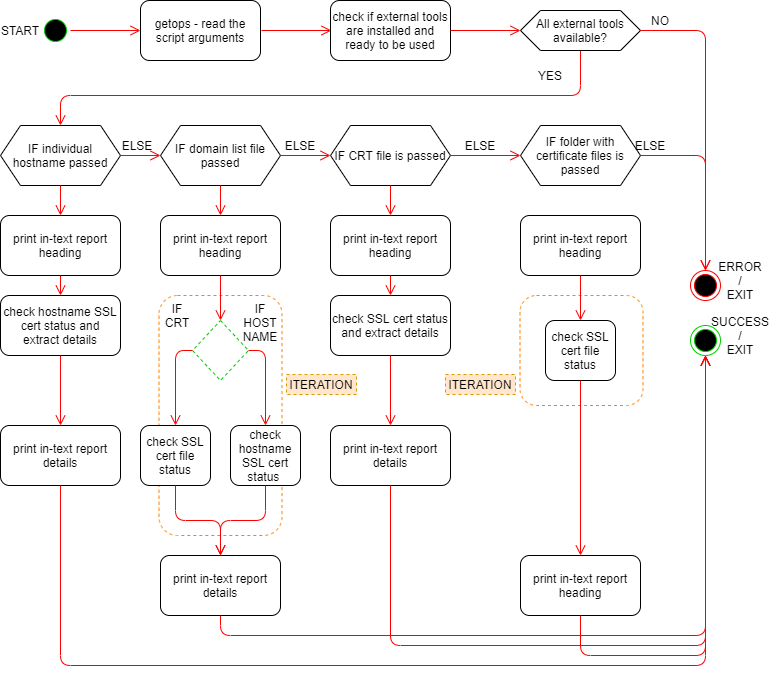

The diagram above was exported from draw.io. Its source (the exported page's mxGraphModel, read from the mxfile embedded in the PNG):
<mxGraphModel dx="1024" dy="616" grid="1" gridSize="10" guides="1" tooltips="1" connect="1" arrows="1" fold="1" page="1" pageScale="1" pageWidth="827" pageHeight="1169" math="0" shadow="0">
  <root>
    <mxCell id="0" />
    <mxCell id="1" parent="0" />
    <mxCell id="Ef4TypKhtIyyF19FnxHV-45" value="" style="rounded=1;whiteSpace=wrap;html=1;dashed=1;strokeColor=#FF8000;" parent="1" vertex="1">
      <mxGeometry x="198.5" y="370" width="123" height="240" as="geometry" />
    </mxCell>
    <mxCell id="Ef4TypKhtIyyF19FnxHV-9" value="" style="ellipse;html=1;shape=startState;fillColor=#000000;strokeColor=#00CC00;" parent="1" vertex="1">
      <mxGeometry x="80" y="90" width="30" height="30" as="geometry" />
    </mxCell>
    <mxCell id="Ef4TypKhtIyyF19FnxHV-10" value="" style="edgeStyle=orthogonalEdgeStyle;html=1;verticalAlign=bottom;endArrow=open;endSize=8;strokeColor=#ff0000;" parent="1" source="Ef4TypKhtIyyF19FnxHV-9" edge="1">
      <mxGeometry relative="1" as="geometry">
        <mxPoint x="180" y="105" as="targetPoint" />
      </mxGeometry>
    </mxCell>
    <mxCell id="Ef4TypKhtIyyF19FnxHV-11" value="getops - read the script arguments" style="rounded=1;whiteSpace=wrap;html=1;" parent="1" vertex="1">
      <mxGeometry x="180" y="75" width="120" height="60" as="geometry" />
    </mxCell>
    <mxCell id="Ef4TypKhtIyyF19FnxHV-12" value="" style="edgeStyle=orthogonalEdgeStyle;html=1;verticalAlign=bottom;endArrow=open;endSize=8;strokeColor=#ff0000;" parent="1" edge="1">
      <mxGeometry relative="1" as="geometry">
        <mxPoint x="371" y="105" as="targetPoint" />
        <mxPoint x="301" y="105" as="sourcePoint" />
      </mxGeometry>
    </mxCell>
    <mxCell id="Ef4TypKhtIyyF19FnxHV-13" value="check if external tools are installed and ready to be used" style="rounded=1;whiteSpace=wrap;html=1;" parent="1" vertex="1">
      <mxGeometry x="370" y="75" width="120" height="60" as="geometry" />
    </mxCell>
    <mxCell id="Ef4TypKhtIyyF19FnxHV-14" value="" style="edgeStyle=orthogonalEdgeStyle;html=1;verticalAlign=bottom;endArrow=open;endSize=8;strokeColor=#ff0000;exitX=0.5;exitY=1;exitDx=0;exitDy=0;entryX=0.5;entryY=0;entryDx=0;entryDy=0;" parent="1" source="Ef4TypKhtIyyF19FnxHV-15" target="Ef4TypKhtIyyF19FnxHV-24" edge="1">
      <mxGeometry relative="1" as="geometry">
        <mxPoint x="90" y="200" as="targetPoint" />
        <mxPoint x="610" y="160" as="sourcePoint" />
        <Array as="points">
          <mxPoint x="620" y="170" />
          <mxPoint x="100" y="170" />
        </Array>
      </mxGeometry>
    </mxCell>
    <mxCell id="Ef4TypKhtIyyF19FnxHV-15" value="All external tools available?" style="shape=hexagon;perimeter=hexagonPerimeter2;whiteSpace=wrap;html=1;fixedSize=1;" parent="1" vertex="1">
      <mxGeometry x="560" y="85" width="120" height="40" as="geometry" />
    </mxCell>
    <mxCell id="Ef4TypKhtIyyF19FnxHV-16" value="" style="edgeStyle=orthogonalEdgeStyle;html=1;verticalAlign=bottom;endArrow=open;endSize=8;strokeColor=#ff0000;entryX=0;entryY=0.5;entryDx=0;entryDy=0;exitX=1;exitY=0.5;exitDx=0;exitDy=0;" parent="1" source="Ef4TypKhtIyyF19FnxHV-13" target="Ef4TypKhtIyyF19FnxHV-15" edge="1">
      <mxGeometry relative="1" as="geometry">
        <mxPoint x="381" y="115" as="targetPoint" />
        <mxPoint x="311" y="115" as="sourcePoint" />
      </mxGeometry>
    </mxCell>
    <mxCell id="Ef4TypKhtIyyF19FnxHV-17" value="" style="ellipse;html=1;shape=endState;fillColor=#000000;strokeColor=#ff0000;" parent="1" vertex="1">
      <mxGeometry x="730" y="345" width="30" height="30" as="geometry" />
    </mxCell>
    <mxCell id="Ef4TypKhtIyyF19FnxHV-18" value="" style="edgeStyle=orthogonalEdgeStyle;html=1;verticalAlign=bottom;endArrow=open;endSize=8;strokeColor=#ff0000;entryX=0.5;entryY=0;entryDx=0;entryDy=0;exitX=1;exitY=0.5;exitDx=0;exitDy=0;" parent="1" source="Ef4TypKhtIyyF19FnxHV-15" target="Ef4TypKhtIyyF19FnxHV-17" edge="1">
      <mxGeometry relative="1" as="geometry">
        <mxPoint x="381" y="115" as="targetPoint" />
        <mxPoint x="311" y="115" as="sourcePoint" />
      </mxGeometry>
    </mxCell>
    <mxCell id="Ef4TypKhtIyyF19FnxHV-20" value="YES" style="text;html=1;strokeColor=none;fillColor=none;align=center;verticalAlign=middle;whiteSpace=wrap;rounded=0;" parent="1" vertex="1">
      <mxGeometry x="570" y="140" width="40" height="20" as="geometry" />
    </mxCell>
    <mxCell id="Ef4TypKhtIyyF19FnxHV-21" value="NO" style="text;html=1;strokeColor=none;fillColor=none;align=center;verticalAlign=middle;whiteSpace=wrap;rounded=0;" parent="1" vertex="1">
      <mxGeometry x="680" y="85" width="40" height="20" as="geometry" />
    </mxCell>
    <mxCell id="Ef4TypKhtIyyF19FnxHV-22" value="ERROR&lt;br&gt;/&lt;br&gt;EXIT" style="text;html=1;strokeColor=none;fillColor=none;align=center;verticalAlign=middle;whiteSpace=wrap;rounded=0;" parent="1" vertex="1">
      <mxGeometry x="760" y="345" width="40" height="20" as="geometry" />
    </mxCell>
    <mxCell id="Ef4TypKhtIyyF19FnxHV-23" value="START" style="text;html=1;strokeColor=none;fillColor=none;align=center;verticalAlign=middle;whiteSpace=wrap;rounded=0;" parent="1" vertex="1">
      <mxGeometry x="40" y="95" width="40" height="20" as="geometry" />
    </mxCell>
    <mxCell id="Ef4TypKhtIyyF19FnxHV-24" value="IF individual hostname passed" style="shape=hexagon;perimeter=hexagonPerimeter2;whiteSpace=wrap;html=1;fixedSize=1;" parent="1" vertex="1">
      <mxGeometry x="40" y="200" width="120" height="60" as="geometry" />
    </mxCell>
    <mxCell id="Ef4TypKhtIyyF19FnxHV-25" value="IF domain list file passed" style="shape=hexagon;perimeter=hexagonPerimeter2;whiteSpace=wrap;html=1;fixedSize=1;" parent="1" vertex="1">
      <mxGeometry x="200" y="200" width="120" height="60" as="geometry" />
    </mxCell>
    <mxCell id="Ef4TypKhtIyyF19FnxHV-26" value="IF CRT file is passed" style="shape=hexagon;perimeter=hexagonPerimeter2;whiteSpace=wrap;html=1;fixedSize=1;" parent="1" vertex="1">
      <mxGeometry x="370" y="200" width="120" height="60" as="geometry" />
    </mxCell>
    <mxCell id="Ef4TypKhtIyyF19FnxHV-27" value="IF folder with certificate files is passed" style="shape=hexagon;perimeter=hexagonPerimeter2;whiteSpace=wrap;html=1;fixedSize=1;" parent="1" vertex="1">
      <mxGeometry x="560" y="200" width="120" height="60" as="geometry" />
    </mxCell>
    <mxCell id="Ef4TypKhtIyyF19FnxHV-29" value="" style="ellipse;html=1;shape=endState;fillColor=#000000;strokeColor=#00CC00;" parent="1" vertex="1">
      <mxGeometry x="730" y="400" width="30" height="30" as="geometry" />
    </mxCell>
    <mxCell id="Ef4TypKhtIyyF19FnxHV-31" value="SUCCESS&lt;br&gt;/&lt;br&gt;EXIT" style="text;html=1;strokeColor=none;fillColor=none;align=center;verticalAlign=middle;whiteSpace=wrap;rounded=0;" parent="1" vertex="1">
      <mxGeometry x="760" y="400" width="40" height="20" as="geometry" />
    </mxCell>
    <mxCell id="Ef4TypKhtIyyF19FnxHV-32" value="" style="edgeStyle=orthogonalEdgeStyle;html=1;verticalAlign=bottom;endArrow=open;endSize=8;strokeColor=#ff0000;entryX=0.5;entryY=0;entryDx=0;entryDy=0;exitX=1;exitY=0.5;exitDx=0;exitDy=0;" parent="1" source="Ef4TypKhtIyyF19FnxHV-27" target="Ef4TypKhtIyyF19FnxHV-17" edge="1">
      <mxGeometry relative="1" as="geometry">
        <mxPoint x="560" y="115" as="targetPoint" />
        <mxPoint x="500" y="115" as="sourcePoint" />
      </mxGeometry>
    </mxCell>
    <mxCell id="Ef4TypKhtIyyF19FnxHV-33" value="" style="edgeStyle=orthogonalEdgeStyle;html=1;verticalAlign=bottom;endArrow=open;endSize=8;strokeColor=#ff0000;exitX=1;exitY=0.5;exitDx=0;exitDy=0;entryX=0;entryY=0.5;entryDx=0;entryDy=0;" parent="1" source="Ef4TypKhtIyyF19FnxHV-24" target="Ef4TypKhtIyyF19FnxHV-25" edge="1">
      <mxGeometry relative="1" as="geometry">
        <mxPoint x="381" y="115" as="targetPoint" />
        <mxPoint x="311" y="115" as="sourcePoint" />
      </mxGeometry>
    </mxCell>
    <mxCell id="Ef4TypKhtIyyF19FnxHV-35" value="" style="edgeStyle=orthogonalEdgeStyle;html=1;verticalAlign=bottom;endArrow=open;endSize=8;strokeColor=#ff0000;exitX=1;exitY=0.5;exitDx=0;exitDy=0;entryX=0;entryY=0.5;entryDx=0;entryDy=0;" parent="1" source="Ef4TypKhtIyyF19FnxHV-25" target="Ef4TypKhtIyyF19FnxHV-26" edge="1">
      <mxGeometry relative="1" as="geometry">
        <mxPoint x="381" y="115" as="targetPoint" />
        <mxPoint x="311" y="115" as="sourcePoint" />
      </mxGeometry>
    </mxCell>
    <mxCell id="Ef4TypKhtIyyF19FnxHV-36" value="" style="edgeStyle=orthogonalEdgeStyle;html=1;verticalAlign=bottom;endArrow=open;endSize=8;strokeColor=#ff0000;exitX=1;exitY=0.5;exitDx=0;exitDy=0;entryX=0;entryY=0.5;entryDx=0;entryDy=0;" parent="1" source="Ef4TypKhtIyyF19FnxHV-26" target="Ef4TypKhtIyyF19FnxHV-27" edge="1">
      <mxGeometry relative="1" as="geometry">
        <mxPoint x="381" y="115" as="targetPoint" />
        <mxPoint x="311" y="115" as="sourcePoint" />
      </mxGeometry>
    </mxCell>
    <mxCell id="Ef4TypKhtIyyF19FnxHV-37" value="ELSE" style="text;html=1;strokeColor=none;fillColor=none;align=center;verticalAlign=middle;whiteSpace=wrap;rounded=0;" parent="1" vertex="1">
      <mxGeometry x="670" y="210" width="40" height="20" as="geometry" />
    </mxCell>
    <mxCell id="Ef4TypKhtIyyF19FnxHV-38" value="ELSE" style="text;html=1;strokeColor=none;fillColor=none;align=center;verticalAlign=middle;whiteSpace=wrap;rounded=0;" parent="1" vertex="1">
      <mxGeometry x="157" y="210" width="40" height="20" as="geometry" />
    </mxCell>
    <mxCell id="Ef4TypKhtIyyF19FnxHV-39" value="ELSE" style="text;html=1;strokeColor=none;fillColor=none;align=center;verticalAlign=middle;whiteSpace=wrap;rounded=0;" parent="1" vertex="1">
      <mxGeometry x="320" y="210" width="40" height="20" as="geometry" />
    </mxCell>
    <mxCell id="Ef4TypKhtIyyF19FnxHV-40" value="ELSE" style="text;html=1;strokeColor=none;fillColor=none;align=center;verticalAlign=middle;whiteSpace=wrap;rounded=0;" parent="1" vertex="1">
      <mxGeometry x="500" y="210" width="40" height="20" as="geometry" />
    </mxCell>
    <mxCell id="Ef4TypKhtIyyF19FnxHV-42" value="print in-text report heading" style="rounded=1;whiteSpace=wrap;html=1;" parent="1" vertex="1">
      <mxGeometry x="40" y="290" width="120" height="60" as="geometry" />
    </mxCell>
    <mxCell id="Ef4TypKhtIyyF19FnxHV-43" value="check hostname SSL cert status and extract details" style="rounded=1;whiteSpace=wrap;html=1;" parent="1" vertex="1">
      <mxGeometry x="40" y="370" width="120" height="60" as="geometry" />
    </mxCell>
    <mxCell id="Ef4TypKhtIyyF19FnxHV-44" value="print in-text report heading" style="rounded=1;whiteSpace=wrap;html=1;" parent="1" vertex="1">
      <mxGeometry x="200" y="290" width="120" height="60" as="geometry" />
    </mxCell>
    <mxCell id="Ef4TypKhtIyyF19FnxHV-46" value="check SSL cert file status" style="rounded=1;whiteSpace=wrap;html=1;" parent="1" vertex="1">
      <mxGeometry x="180" y="500" width="70" height="60" as="geometry" />
    </mxCell>
    <mxCell id="Ef4TypKhtIyyF19FnxHV-47" value="check hostname SSL cert status&amp;nbsp;" style="rounded=1;whiteSpace=wrap;html=1;" parent="1" vertex="1">
      <mxGeometry x="270" y="500" width="70" height="60" as="geometry" />
    </mxCell>
    <mxCell id="Ef4TypKhtIyyF19FnxHV-48" value="ITERATION" style="text;html=1;strokeColor=#d79b00;fillColor=#ffe6cc;align=center;verticalAlign=middle;whiteSpace=wrap;rounded=0;dashed=1;" parent="1" vertex="1">
      <mxGeometry x="326" y="449" width="70" height="20" as="geometry" />
    </mxCell>
    <mxCell id="Ef4TypKhtIyyF19FnxHV-49" value="" style="rhombus;whiteSpace=wrap;html=1;dashed=1;strokeColor=#00CC00;" parent="1" vertex="1">
      <mxGeometry x="232" y="395" width="56" height="60" as="geometry" />
    </mxCell>
    <mxCell id="Ef4TypKhtIyyF19FnxHV-50" value="" style="edgeStyle=orthogonalEdgeStyle;html=1;verticalAlign=bottom;endArrow=open;endSize=8;strokeColor=#ff0000;exitX=0.5;exitY=1;exitDx=0;exitDy=0;entryX=0.5;entryY=0;entryDx=0;entryDy=0;" parent="1" source="Ef4TypKhtIyyF19FnxHV-25" target="Ef4TypKhtIyyF19FnxHV-44" edge="1">
      <mxGeometry relative="1" as="geometry">
        <mxPoint x="381" y="115" as="targetPoint" />
        <mxPoint x="311" y="115" as="sourcePoint" />
      </mxGeometry>
    </mxCell>
    <mxCell id="Ef4TypKhtIyyF19FnxHV-51" value="" style="edgeStyle=orthogonalEdgeStyle;html=1;verticalAlign=bottom;endArrow=open;endSize=8;strokeColor=#ff0000;exitX=0.5;exitY=1;exitDx=0;exitDy=0;entryX=0.5;entryY=0;entryDx=0;entryDy=0;" parent="1" source="Ef4TypKhtIyyF19FnxHV-24" target="Ef4TypKhtIyyF19FnxHV-42" edge="1">
      <mxGeometry relative="1" as="geometry">
        <mxPoint x="381" y="115" as="targetPoint" />
        <mxPoint x="311" y="115" as="sourcePoint" />
      </mxGeometry>
    </mxCell>
    <mxCell id="Ef4TypKhtIyyF19FnxHV-52" value="" style="edgeStyle=orthogonalEdgeStyle;html=1;verticalAlign=bottom;endArrow=open;endSize=8;strokeColor=#ff0000;exitX=0.5;exitY=1;exitDx=0;exitDy=0;entryX=0.5;entryY=0;entryDx=0;entryDy=0;" parent="1" source="Ef4TypKhtIyyF19FnxHV-42" target="Ef4TypKhtIyyF19FnxHV-43" edge="1">
      <mxGeometry relative="1" as="geometry">
        <mxPoint x="381" y="115" as="targetPoint" />
        <mxPoint x="311" y="115" as="sourcePoint" />
      </mxGeometry>
    </mxCell>
    <mxCell id="Ef4TypKhtIyyF19FnxHV-53" value="" style="edgeStyle=orthogonalEdgeStyle;html=1;verticalAlign=bottom;endArrow=open;endSize=8;strokeColor=#ff0000;exitX=0.5;exitY=1;exitDx=0;exitDy=0;entryX=0.5;entryY=0;entryDx=0;entryDy=0;" parent="1" source="Ef4TypKhtIyyF19FnxHV-44" target="Ef4TypKhtIyyF19FnxHV-49" edge="1">
      <mxGeometry relative="1" as="geometry">
        <mxPoint x="381" y="115" as="targetPoint" />
        <mxPoint x="311" y="115" as="sourcePoint" />
      </mxGeometry>
    </mxCell>
    <mxCell id="Ef4TypKhtIyyF19FnxHV-54" value="" style="edgeStyle=orthogonalEdgeStyle;html=1;verticalAlign=bottom;endArrow=open;endSize=8;strokeColor=#ff0000;exitX=0;exitY=0.5;exitDx=0;exitDy=0;entryX=0.5;entryY=0;entryDx=0;entryDy=0;" parent="1" source="Ef4TypKhtIyyF19FnxHV-49" target="Ef4TypKhtIyyF19FnxHV-46" edge="1">
      <mxGeometry relative="1" as="geometry">
        <mxPoint x="381" y="115" as="targetPoint" />
        <mxPoint x="311" y="115" as="sourcePoint" />
      </mxGeometry>
    </mxCell>
    <mxCell id="Ef4TypKhtIyyF19FnxHV-55" value="" style="edgeStyle=orthogonalEdgeStyle;html=1;verticalAlign=bottom;endArrow=open;endSize=8;strokeColor=#ff0000;exitX=1;exitY=0.5;exitDx=0;exitDy=0;entryX=0.5;entryY=0;entryDx=0;entryDy=0;" parent="1" source="Ef4TypKhtIyyF19FnxHV-49" target="Ef4TypKhtIyyF19FnxHV-47" edge="1">
      <mxGeometry relative="1" as="geometry">
        <mxPoint x="381" y="115" as="targetPoint" />
        <mxPoint x="311" y="115" as="sourcePoint" />
      </mxGeometry>
    </mxCell>
    <mxCell id="Ef4TypKhtIyyF19FnxHV-56" value="print in-text report details" style="rounded=1;whiteSpace=wrap;html=1;" parent="1" vertex="1">
      <mxGeometry x="40" y="500" width="120" height="60" as="geometry" />
    </mxCell>
    <mxCell id="Ef4TypKhtIyyF19FnxHV-57" value="print in-text report details" style="rounded=1;whiteSpace=wrap;html=1;" parent="1" vertex="1">
      <mxGeometry x="200" y="630" width="120" height="60" as="geometry" />
    </mxCell>
    <mxCell id="Ef4TypKhtIyyF19FnxHV-58" value="IF CRT" style="text;html=1;strokeColor=none;fillColor=none;align=center;verticalAlign=middle;whiteSpace=wrap;rounded=0;" parent="1" vertex="1">
      <mxGeometry x="197" y="380" width="40" height="20" as="geometry" />
    </mxCell>
    <mxCell id="Ef4TypKhtIyyF19FnxHV-59" value="IF HOST&lt;br&gt;NAME" style="text;html=1;strokeColor=none;fillColor=none;align=center;verticalAlign=middle;whiteSpace=wrap;rounded=0;" parent="1" vertex="1">
      <mxGeometry x="280" y="387" width="40" height="20" as="geometry" />
    </mxCell>
    <mxCell id="Ef4TypKhtIyyF19FnxHV-60" value="" style="edgeStyle=orthogonalEdgeStyle;html=1;verticalAlign=bottom;endArrow=open;endSize=8;strokeColor=#ff0000;exitX=0.5;exitY=1;exitDx=0;exitDy=0;entryX=0.5;entryY=0;entryDx=0;entryDy=0;" parent="1" source="Ef4TypKhtIyyF19FnxHV-43" target="Ef4TypKhtIyyF19FnxHV-56" edge="1">
      <mxGeometry relative="1" as="geometry">
        <mxPoint x="381" y="115" as="targetPoint" />
        <mxPoint x="311" y="115" as="sourcePoint" />
      </mxGeometry>
    </mxCell>
    <mxCell id="Ef4TypKhtIyyF19FnxHV-61" value="" style="edgeStyle=orthogonalEdgeStyle;html=1;verticalAlign=bottom;endArrow=open;endSize=8;strokeColor=#ff0000;exitX=0.5;exitY=1;exitDx=0;exitDy=0;entryX=0.5;entryY=0;entryDx=0;entryDy=0;" parent="1" source="Ef4TypKhtIyyF19FnxHV-46" target="Ef4TypKhtIyyF19FnxHV-57" edge="1">
      <mxGeometry relative="1" as="geometry">
        <mxPoint x="381" y="115" as="targetPoint" />
        <mxPoint x="311" y="115" as="sourcePoint" />
      </mxGeometry>
    </mxCell>
    <mxCell id="Ef4TypKhtIyyF19FnxHV-62" value="" style="edgeStyle=orthogonalEdgeStyle;html=1;verticalAlign=bottom;endArrow=open;endSize=8;strokeColor=#ff0000;exitX=0.5;exitY=1;exitDx=0;exitDy=0;entryX=0.5;entryY=0;entryDx=0;entryDy=0;" parent="1" source="Ef4TypKhtIyyF19FnxHV-47" target="Ef4TypKhtIyyF19FnxHV-57" edge="1">
      <mxGeometry relative="1" as="geometry">
        <mxPoint x="381" y="115" as="targetPoint" />
        <mxPoint x="311" y="115" as="sourcePoint" />
      </mxGeometry>
    </mxCell>
    <mxCell id="Ef4TypKhtIyyF19FnxHV-63" value="print in-text report heading" style="rounded=1;whiteSpace=wrap;html=1;" parent="1" vertex="1">
      <mxGeometry x="370" y="290" width="120" height="60" as="geometry" />
    </mxCell>
    <mxCell id="Ef4TypKhtIyyF19FnxHV-64" value="" style="edgeStyle=orthogonalEdgeStyle;html=1;verticalAlign=bottom;endArrow=open;endSize=8;strokeColor=#ff0000;exitX=0.5;exitY=1;exitDx=0;exitDy=0;entryX=0.5;entryY=0;entryDx=0;entryDy=0;" parent="1" source="Ef4TypKhtIyyF19FnxHV-26" target="Ef4TypKhtIyyF19FnxHV-63" edge="1">
      <mxGeometry relative="1" as="geometry">
        <mxPoint x="381" y="115" as="targetPoint" />
        <mxPoint x="311" y="115" as="sourcePoint" />
      </mxGeometry>
    </mxCell>
    <mxCell id="Ef4TypKhtIyyF19FnxHV-65" value="check SSL cert status and extract details" style="rounded=1;whiteSpace=wrap;html=1;" parent="1" vertex="1">
      <mxGeometry x="370" y="370" width="120" height="60" as="geometry" />
    </mxCell>
    <mxCell id="Ef4TypKhtIyyF19FnxHV-66" value="print in-text report details" style="rounded=1;whiteSpace=wrap;html=1;" parent="1" vertex="1">
      <mxGeometry x="370" y="500" width="120" height="60" as="geometry" />
    </mxCell>
    <mxCell id="Ef4TypKhtIyyF19FnxHV-67" value="" style="edgeStyle=orthogonalEdgeStyle;html=1;verticalAlign=bottom;endArrow=open;endSize=8;strokeColor=#ff0000;exitX=0.5;exitY=1;exitDx=0;exitDy=0;entryX=0.5;entryY=0;entryDx=0;entryDy=0;" parent="1" source="Ef4TypKhtIyyF19FnxHV-63" target="Ef4TypKhtIyyF19FnxHV-65" edge="1">
      <mxGeometry relative="1" as="geometry">
        <mxPoint x="381" y="115" as="targetPoint" />
        <mxPoint x="311" y="115" as="sourcePoint" />
      </mxGeometry>
    </mxCell>
    <mxCell id="Ef4TypKhtIyyF19FnxHV-68" value="" style="edgeStyle=orthogonalEdgeStyle;html=1;verticalAlign=bottom;endArrow=open;endSize=8;strokeColor=#ff0000;exitX=0.5;exitY=1;exitDx=0;exitDy=0;entryX=0.5;entryY=0;entryDx=0;entryDy=0;" parent="1" source="Ef4TypKhtIyyF19FnxHV-65" target="Ef4TypKhtIyyF19FnxHV-66" edge="1">
      <mxGeometry relative="1" as="geometry">
        <mxPoint x="381" y="115" as="targetPoint" />
        <mxPoint x="311" y="115" as="sourcePoint" />
      </mxGeometry>
    </mxCell>
    <mxCell id="Ef4TypKhtIyyF19FnxHV-69" value="" style="edgeStyle=orthogonalEdgeStyle;html=1;verticalAlign=bottom;endArrow=open;endSize=8;strokeColor=#ff0000;exitX=0.5;exitY=1;exitDx=0;exitDy=0;entryX=0.5;entryY=1;entryDx=0;entryDy=0;" parent="1" source="Ef4TypKhtIyyF19FnxHV-56" target="Ef4TypKhtIyyF19FnxHV-29" edge="1">
      <mxGeometry relative="1" as="geometry">
        <mxPoint x="381" y="115" as="targetPoint" />
        <mxPoint x="311" y="115" as="sourcePoint" />
        <Array as="points">
          <mxPoint x="100" y="740" />
          <mxPoint x="745" y="740" />
        </Array>
      </mxGeometry>
    </mxCell>
    <mxCell id="Ef4TypKhtIyyF19FnxHV-70" value="" style="edgeStyle=orthogonalEdgeStyle;html=1;verticalAlign=bottom;endArrow=open;endSize=8;strokeColor=#ff0000;exitX=0.5;exitY=1;exitDx=0;exitDy=0;entryX=0.5;entryY=1;entryDx=0;entryDy=0;" parent="1" source="Ef4TypKhtIyyF19FnxHV-66" target="Ef4TypKhtIyyF19FnxHV-29" edge="1">
      <mxGeometry relative="1" as="geometry">
        <mxPoint x="381" y="115" as="targetPoint" />
        <mxPoint x="311" y="115" as="sourcePoint" />
        <Array as="points">
          <mxPoint x="430" y="720" />
          <mxPoint x="745" y="720" />
        </Array>
      </mxGeometry>
    </mxCell>
    <mxCell id="Ef4TypKhtIyyF19FnxHV-71" value="" style="edgeStyle=orthogonalEdgeStyle;html=1;verticalAlign=bottom;endArrow=open;endSize=8;strokeColor=#ff0000;exitX=0.5;exitY=1;exitDx=0;exitDy=0;entryX=0.5;entryY=1;entryDx=0;entryDy=0;" parent="1" source="Ef4TypKhtIyyF19FnxHV-57" target="Ef4TypKhtIyyF19FnxHV-29" edge="1">
      <mxGeometry relative="1" as="geometry">
        <mxPoint x="381" y="115" as="targetPoint" />
        <mxPoint x="311" y="115" as="sourcePoint" />
        <Array as="points">
          <mxPoint x="260" y="710" />
          <mxPoint x="745" y="710" />
        </Array>
      </mxGeometry>
    </mxCell>
    <mxCell id="Ef4TypKhtIyyF19FnxHV-72" value="print in-text report heading" style="rounded=1;whiteSpace=wrap;html=1;" parent="1" vertex="1">
      <mxGeometry x="560" y="290" width="120" height="60" as="geometry" />
    </mxCell>
    <mxCell id="Ef4TypKhtIyyF19FnxHV-74" value="print in-text report heading" style="rounded=1;whiteSpace=wrap;html=1;" parent="1" vertex="1">
      <mxGeometry x="560" y="630" width="120" height="60" as="geometry" />
    </mxCell>
    <mxCell id="Ef4TypKhtIyyF19FnxHV-75" value="" style="rounded=1;whiteSpace=wrap;html=1;dashed=1;strokeColor=#FF8000;" parent="1" vertex="1">
      <mxGeometry x="559.5" y="370" width="123" height="110" as="geometry" />
    </mxCell>
    <mxCell id="Ef4TypKhtIyyF19FnxHV-76" value="check SSL cert file status" style="rounded=1;whiteSpace=wrap;html=1;" parent="1" vertex="1">
      <mxGeometry x="585" y="395" width="70" height="60" as="geometry" />
    </mxCell>
    <mxCell id="Ef4TypKhtIyyF19FnxHV-78" value="ITERATION" style="text;html=1;strokeColor=#d79b00;fillColor=#ffe6cc;align=center;verticalAlign=middle;whiteSpace=wrap;rounded=0;dashed=1;" parent="1" vertex="1">
      <mxGeometry x="485" y="449" width="70" height="20" as="geometry" />
    </mxCell>
    <mxCell id="Ef4TypKhtIyyF19FnxHV-85" value="" style="edgeStyle=orthogonalEdgeStyle;html=1;verticalAlign=bottom;endArrow=open;endSize=8;strokeColor=#ff0000;exitX=0.5;exitY=1;exitDx=0;exitDy=0;entryX=0.5;entryY=0;entryDx=0;entryDy=0;" parent="1" source="Ef4TypKhtIyyF19FnxHV-72" target="Ef4TypKhtIyyF19FnxHV-76" edge="1">
      <mxGeometry relative="1" as="geometry">
        <mxPoint x="440" y="510" as="targetPoint" />
        <mxPoint x="440" y="440" as="sourcePoint" />
      </mxGeometry>
    </mxCell>
    <mxCell id="Ef4TypKhtIyyF19FnxHV-86" value="" style="edgeStyle=orthogonalEdgeStyle;html=1;verticalAlign=bottom;endArrow=open;endSize=8;strokeColor=#ff0000;exitX=0.5;exitY=1;exitDx=0;exitDy=0;entryX=0.5;entryY=0;entryDx=0;entryDy=0;" parent="1" source="Ef4TypKhtIyyF19FnxHV-76" target="Ef4TypKhtIyyF19FnxHV-74" edge="1">
      <mxGeometry relative="1" as="geometry">
        <mxPoint x="440" y="510" as="targetPoint" />
        <mxPoint x="440" y="440" as="sourcePoint" />
      </mxGeometry>
    </mxCell>
    <mxCell id="Ef4TypKhtIyyF19FnxHV-87" value="" style="edgeStyle=orthogonalEdgeStyle;html=1;verticalAlign=bottom;endArrow=open;endSize=8;strokeColor=#ff0000;exitX=0.5;exitY=1;exitDx=0;exitDy=0;entryX=0.5;entryY=1;entryDx=0;entryDy=0;" parent="1" source="Ef4TypKhtIyyF19FnxHV-74" target="Ef4TypKhtIyyF19FnxHV-29" edge="1">
      <mxGeometry relative="1" as="geometry">
        <mxPoint x="630" y="640" as="targetPoint" />
        <mxPoint x="630" y="465" as="sourcePoint" />
        <Array as="points">
          <mxPoint x="620" y="730" />
          <mxPoint x="745" y="730" />
        </Array>
      </mxGeometry>
    </mxCell>
  </root>
</mxGraphModel>